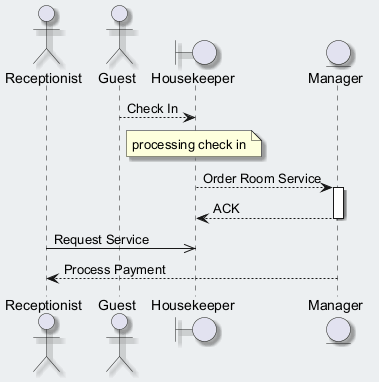

The diagram above was rendered by PlantUML. Its source (embedded in the PNG):
@startuml
skinparam backgroundColor #ECEFF1
skinparam classBackgroundColor #FFFFFF
skinparam classBorderColor #455A64
skinparam shadowing true
actor "Receptionist" as R
actor "Guest" as G
boundary "Housekeeper" as H
entity "Manager" as M
G --> H : Check In
note over H : processing check in
H --> M : Order Room Service
activate M
M --> H : ACK
deactivate M
R ->> H : Request Service
M --> R : Process Payment
@enduml